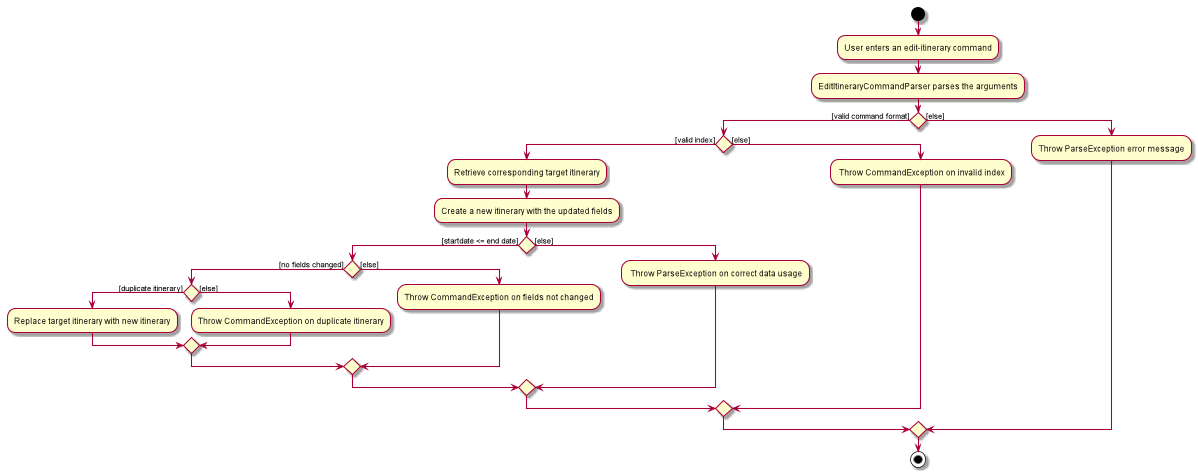

The diagram above was rendered by PlantUML. Its source (embedded in the PNG):
@startuml
start
:User enters an edit-itinerary command;
:EditItineraryCommandParser parses the arguments;


if () then ([valid command format])
    if () then([valid index])
    :Retrieve corresponding target itinerary;
    :Create a new itinerary with the updated fields;
        if () then([startdate <= end date])
            if () then([no fields changed])
                if () then([duplicate itinerary])
                :Replace target itinerary with new itinerary;
                else ([else])
                :Throw CommandException on duplicate itinerary;
                endif
            else ([else])
            :Throw CommandException on fields not changed;
            endif
        else ([else])
        : Throw ParseException on correct data usage;
        endif
    else ([else])
    : Throw CommandException on invalid index;
    endif
else ([else])
    :Throw ParseException error message;
endif

stop
@enduml